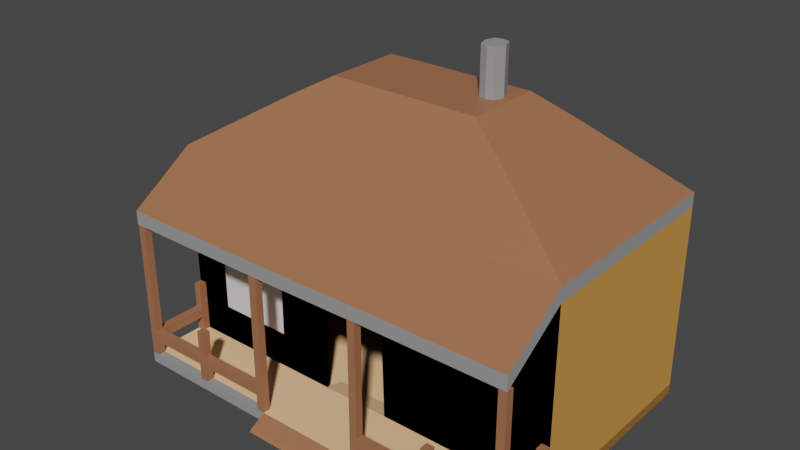 # Source: House.blend  (saved by Blender 2.82.7; exported with 4.5.12 LTS)
import bpy
from mathutils import Matrix  # noqa: F401  (used for matrix-valued properties, if any)

bpy.ops.wm.read_factory_settings(use_empty=True)
scene = bpy.context.scene
scene.name = 'Scene'

# ---- collections
col_collection = bpy.data.collections.new('Collection'); scene.collection.children.link(col_collection)

# ---- materials (node trees are filled in below, after node groups)
mat_material_001 = bpy.data.materials.new('Material.001')
mat_material_001.use_transparent_shadow = False
mat_material_001.diffuse_color = (0.3185, 0.3185, 0.3185, 1.0)
mat_material_002 = bpy.data.materials.new('Material.002')
mat_material_002.use_transparent_shadow = False
mat_material_002.diffuse_color = (0.6584, 0.4005, 0.2823, 1.0)
mat_material_003 = bpy.data.materials.new('Material.003')
mat_material_003.use_transparent_shadow = False
mat_material_003.diffuse_color = (0.3185, 0.3185, 0.3185, 1.0)
mat_material_004 = bpy.data.materials.new('Material.004')
mat_material_004.use_transparent_shadow = False
mat_material_004.diffuse_color = (1.0, 0.6038, 0.3185, 1.0)
mat_material_005 = bpy.data.materials.new('Material.005')
mat_material_005.use_transparent_shadow = False
mat_material_005.diffuse_color = (0.3663, 0.15, 0.07227, 1.0)
mat_material_006 = bpy.data.materials.new('Material.006')
mat_material_006.diffuse_color = (1.0, 1.0, 1.0, 0.3143)

# ---- material node trees
mat_material_001.use_nodes = True; mat_material_001.node_tree.nodes.clear()
_N = mat_material_001.node_tree.nodes; _L = mat_material_001.node_tree.links
n0 = _N.new('ShaderNodeOutputMaterial'); n0.name = 'Material Output'; n0.location = (300, 300)
n1 = _N.new('ShaderNodeBsdfPrincipled'); n1.name = 'Principled BSDF'; n1.location = (10, 300)
n1.distribution = 'GGX'
n1.subsurface_method = 'BURLEY'
n1.inputs[0].default_value = (0.3185, 0.3185, 0.3185, 1.0)
n1.inputs[3].default_value = 1.45
n1.inputs[27].default_value = (0.0, 0.0, 0.0, 1.0)
n1.inputs[28].default_value = 1.0
_L.new(n1.outputs[0], n0.inputs[0])
n0.is_active_output = True
mat_material_002.use_nodes = True; mat_material_002.node_tree.nodes.clear()
_N = mat_material_002.node_tree.nodes; _L = mat_material_002.node_tree.links
n0 = _N.new('ShaderNodeOutputMaterial'); n0.name = 'Material Output'; n0.location = (300, 300)
n1 = _N.new('ShaderNodeBsdfPrincipled'); n1.name = 'Principled BSDF'; n1.location = (10, 300)
n1.distribution = 'GGX'
n1.subsurface_method = 'BURLEY'
n1.inputs[0].default_value = (0.6584, 0.3095, 0.06663, 1.0)
n1.inputs[3].default_value = 1.45
n1.inputs[27].default_value = (0.0, 0.0, 0.0, 1.0)
n1.inputs[28].default_value = 1.0
_L.new(n1.outputs[0], n0.inputs[0])
n0.is_active_output = True
mat_material_003.use_nodes = True; mat_material_003.node_tree.nodes.clear()
_N = mat_material_003.node_tree.nodes; _L = mat_material_003.node_tree.links
n0 = _N.new('ShaderNodeOutputMaterial'); n0.name = 'Material Output'; n0.location = (300, 300)
n1 = _N.new('ShaderNodeBsdfPrincipled'); n1.name = 'Principled BSDF'; n1.location = (10, 300)
n1.distribution = 'GGX'
n1.subsurface_method = 'BURLEY'
n1.inputs[0].default_value = (0.3185, 0.3185, 0.3185, 1.0)
n1.inputs[3].default_value = 1.45
n1.inputs[27].default_value = (0.0, 0.0, 0.0, 1.0)
n1.inputs[28].default_value = 1.0
_L.new(n1.outputs[0], n0.inputs[0])
n0.is_active_output = True
mat_material_004.use_nodes = True; mat_material_004.node_tree.nodes.clear()
_N = mat_material_004.node_tree.nodes; _L = mat_material_004.node_tree.links
n0 = _N.new('ShaderNodeOutputMaterial'); n0.name = 'Material Output'; n0.location = (300, 300)
n1 = _N.new('ShaderNodeBsdfPrincipled'); n1.name = 'Principled BSDF'; n1.location = (10, 300)
n1.distribution = 'GGX'
n1.subsurface_method = 'BURLEY'
n1.inputs[0].default_value = (1.0, 0.6038, 0.3185, 1.0)
n1.inputs[3].default_value = 1.45
n1.inputs[27].default_value = (0.0, 0.0, 0.0, 1.0)
n1.inputs[28].default_value = 1.0
_L.new(n1.outputs[0], n0.inputs[0])
n0.is_active_output = True
mat_material_005.use_nodes = True; mat_material_005.node_tree.nodes.clear()
_N = mat_material_005.node_tree.nodes; _L = mat_material_005.node_tree.links
n0 = _N.new('ShaderNodeOutputMaterial'); n0.name = 'Material Output'; n0.location = (300, 300)
n1 = _N.new('ShaderNodeBsdfPrincipled'); n1.name = 'Principled BSDF'; n1.location = (10, 300)
n1.distribution = 'GGX'
n1.subsurface_method = 'BURLEY'
n1.inputs[0].default_value = (0.3663, 0.15, 0.07227, 1.0)
n1.inputs[3].default_value = 1.45
n1.inputs[27].default_value = (0.0, 0.0, 0.0, 1.0)
n1.inputs[28].default_value = 1.0
_L.new(n1.outputs[0], n0.inputs[0])
n0.is_active_output = True
mat_material_006.use_nodes = True; mat_material_006.node_tree.nodes.clear()
_N = mat_material_006.node_tree.nodes; _L = mat_material_006.node_tree.links
n0 = _N.new('ShaderNodeBsdfPrincipled'); n0.name = 'Principled BSDF'; n0.location = (-208, 227)
n0.distribution = 'GGX'
n0.subsurface_method = 'BURLEY'
n0.inputs[3].default_value = 1.45
n0.inputs[27].default_value = (0.0, 0.0, 0.0, 1.0)
n0.inputs[28].default_value = 1.0
n1 = _N.new('ShaderNodeBsdfTranslucent'); n1.name = 'Translucent BSDF'; n1.location = (148, 0)
n2 = _N.new('ShaderNodeMixShader'); n2.name = 'Mix Shader'; n2.location = (366, 104)
n2.inputs[0].default_value = 0.075
n3 = _N.new('ShaderNodeOutputMaterial'); n3.name = 'Material Output'; n3.location = (489, 263)
_L.new(n1.outputs[0], n2.inputs[2])
_L.new(n0.outputs[0], n2.inputs[1])
_L.new(n2.outputs[0], n3.inputs[0])
n3.is_active_output = True

# ---- world
world_world = bpy.data.worlds.new('World'); scene.world = world_world
world_world.use_nodes = True; world_world.node_tree.nodes.clear()
_N = world_world.node_tree.nodes; _L = world_world.node_tree.links
n0 = _N.new('ShaderNodeOutputWorld'); n0.name = 'World Output'; n0.location = (300, 300)
n1 = _N.new('ShaderNodeBackground'); n1.name = 'Background'; n1.location = (10, 300)
n1.inputs[0].default_value = (0.05088, 0.05088, 0.05088, 1.0)
_L.new(n1.outputs[0], n0.inputs[0])
n0.is_active_output = True
world_world.color = (0.05088, 0.05088, 0.05088)
world_world.use_sun_shadow = False
world_world.sun_shadow_jitter_overblur = 0.0

# ---- meshes
me_cube_003 = bpy.data.meshes.new('Cube.003')
me_cube_003.from_pydata([(-2.172, -0.1043, -0.4537), (-2.172, -0.1043, 1.546), (-2.172, 1.896, -0.4537), (-2.172, 1.896, 1.546), (1.778, -0.1043, -0.4537), (1.776, -0.1043, 1.549), (1.786, 1.897, -0.4555), (1.778, 1.896, 1.546), (-0.6975, 1.896, -0.4537), (-0.6975, 1.896, 1.546), (-0.5902, -0.1043, -0.4537), (-0.6975, -0.1043, 1.546), (-2.172, -0.1043, 0.7713), (-2.172, 1.896, 0.7713), (1.778, 1.896, 0.7713), (1.778, -0.1043, 0.7713), (-0.5006, -0.1043, 0.7713), (0.3025, 1.896, 1.546), (0.1894, -0.1043, -0.4537), (0.3112, 1.897, -0.4555), (0.3025, -0.1043, 1.547), (0.1005, -0.1043, 0.7713), (-2.172, 1.896, -0.3537), (1.786, 1.897, -0.3555), (1.778, -0.1043, -0.3537), (-0.5249, -0.1043, -0.3537), (-0.6975, 1.896, -0.3537), (-2.172, -0.1043, -0.3537), (0.3112, 1.897, -0.3555), (0.1303, -0.1043, -0.3537), (1.778, -0.7293, -0.3537), (1.778, -0.7293, -0.4537), (0.3025, -0.7293, -0.4537), (-2.172, -0.7293, -0.4537), (-0.6975, -0.7293, -0.4537), (-0.6975, -0.7293, -0.3537), (0.3025, -0.7293, -0.3537), (-2.172, -0.7293, -0.3537), (-2.172, -0.4293, -0.3537), (-1.422, -0.1043, -0.3537), (-1.422, -0.7293, -0.3537), (-0.6975, -0.4293, -0.3537), (1.028, -0.1043, -0.3537), (1.028, -0.7293, -0.3537), (0.3025, -0.4293, -0.3537), (1.778, -0.4293, -0.3537), (0.3775, -0.7293, 0.9969), (-0.6975, -0.8793, -0.4287), (-0.6975, -0.9043, -0.4537), (0.3025, -0.9043, -0.4537), (0.3025, -0.8793, -0.4287), (0.3775, -0.7293, -0.3537), (1.778, -0.1793, -0.3537), (1.703, -0.1043, -0.3537), (1.703, -0.7293, -0.3537), (0.3025, -0.6543, -0.3537), (1.778, -0.6543, -0.3537), (1.028, -0.6543, -0.3537), (0.3025, -0.7293, 0.9969), (1.103, -0.6543, -0.3537), (1.103, -0.7293, -0.3537), (1.703, -0.1793, -0.3537), (1.703, -0.6543, -0.3537), (0.3775, -0.6543, -0.3537), (1.778, -0.1793, 0.15), (1.778, -0.1043, 0.15), (1.103, -0.7293, 0.1488), (1.028, -0.7293, 0.1488), (1.028, -0.6543, 0.1488), (1.703, -0.1043, 0.15), (1.778, -0.7293, 0.9983), (1.703, -0.7293, 0.9983), (0.3025, -0.6543, 0.9969), (1.778, -0.6543, 0.9983), (1.103, -0.6543, 0.1488), (1.703, -0.1793, 0.15), (1.703, -0.6543, 0.9983), (0.3775, -0.6543, 0.9969), (0.3025, -0.7293, -0.1008), (0.3025, -0.6543, -0.1008), (0.3775, -0.7293, -0.1008), (0.3775, -0.6543, -0.1008), (0.3025, -0.6543, -0.2003), (0.3025, -0.7293, -0.2003), (0.3775, -0.7293, -0.2003), (0.3775, -0.6543, -0.2003), (1.103, -0.7293, -0.09997), (1.028, -0.7293, -0.09997), (1.103, -0.6543, -0.09997), (1.028, -0.6543, -0.09997), (1.028, -0.7293, -0.1998), (1.103, -0.7293, -0.1998), (1.103, -0.6543, -0.1998), (1.028, -0.6543, -0.1998), (1.778, -0.1043, -0.1004), (1.778, -0.1793, -0.1004), (1.703, -0.1793, -0.1004), (1.703, -0.1043, -0.1004), (1.778, -0.1793, -0.2002), (1.703, -0.1043, -0.2002), (1.778, -0.1043, -0.2002), (1.703, -0.1793, -0.2002), (1.778, -0.6543, 0.3223), (1.778, -0.7293, 0.3223), (1.703, -0.7293, 0.3223), (1.703, -0.6543, 0.3223), (1.778, -0.7293, -0.1006), (1.703, -0.6543, -0.1006), (1.778, -0.6543, -0.1006), (1.703, -0.7293, -0.1006), (1.778, -0.7293, -0.2002), (1.703, -0.6543, -0.2002), (1.778, -0.6543, -0.2002), (1.703, -0.7293, -0.2002), (1.703, -0.7293, -0.2003), (1.703, -0.7293, -0.1008), (1.703, -0.6543, -0.2003), (1.703, -0.6543, -0.1008), (1.703, -0.7283, -0.2002), (1.703, -0.7283, -0.1004), (1.778, -0.7283, -0.1004), (1.778, -0.7283, -0.2002), (-2.172, -0.1043, 1.411), (-2.172, 1.896, 1.411), (1.778, 1.896, 1.411), (1.778, -0.1043, 1.413), (-0.6975, -0.1043, 1.411), (-0.6975, 1.896, 1.411), (0.3025, -0.1043, 1.411), (0.3025, 1.896, 1.411), (1.778, -0.7315, 1.135), (0.3025, -0.7315, 1.133), (1.778, -0.7315, 0.9996), (0.3025, -0.7315, 0.9974), (-1.293, 0.3417, 2.101), (-1.293, 1.451, 2.101), (0.07934, 1.451, 2.101), (0.8974, 1.451, 2.101), (0.8957, 0.3417, 2.103), (-0.4753, 0.3417, 2.101), (-0.4753, 1.451, 2.101), (0.07934, 0.3417, 2.101), (-0.9366, 0.523, 2.309), (-0.9366, 1.271, 2.309), (-0.01143, 1.271, 2.309), (0.54, 1.271, 2.309), (0.54, 0.523, 2.31), (-0.3852, 0.523, 2.309), (-0.3852, 1.271, 2.309), (-0.01143, 0.523, 2.31), (-2.172, -0.7365, 0.9895), (-2.172, -0.7365, 1.125), (-0.6975, -0.7365, 1.125), (0.3025, -0.7365, 1.134), (-0.6975, -0.7365, 0.9895), (0.3025, -0.7365, 0.9985), (-2.172, -0.1794, -0.3537), (-2.096, -0.1043, -0.3537), (-2.096, -0.7293, -0.3537), (-0.6975, -0.6579, -0.3537), (-2.172, -0.6579, -0.3537), (-0.7759, -0.7293, -0.3537), (-1.422, -0.6579, -0.3537), (-0.7759, -0.6579, 0.9895), (-0.6975, -0.6579, 0.9895), (-2.096, -0.1794, -0.3537), (-0.7759, -0.6579, -0.3537), (-2.096, -0.6579, -0.3537), (-0.6975, -0.7293, 0.9895), (-1.528, -0.1043, -0.3537), (-1.502, -0.7293, -0.3537), (-0.7759, -0.7293, 0.9895), (-1.502, -0.6579, -0.3537), (-1.422, -0.6579, 0.1498), (-1.422, -0.7293, 0.1498), (-1.502, -0.6579, 0.1498), (-1.502, -0.7293, 0.1498), (-2.096, -0.7293, 0.9895), (-2.172, -0.7293, 0.9895), (-2.172, -0.6579, 0.9895), (-2.096, -0.6579, 0.9895), (-2.172, -0.1794, 0.1481), (-2.172, -0.1043, 0.1481), (-2.096, -0.1043, 0.1481), (-2.096, -0.1794, 0.1481), (0.3027, -0.7293, -0.2003), (0.3027, -0.7293, -0.1008), (0.3027, -0.6543, -0.1008), (0.3027, -0.6543, -0.2003), (-0.6975, -0.7293, -0.1016), (-0.7759, -0.6579, -0.1016), (-0.7759, -0.7293, -0.1016), (-0.6975, -0.6579, -0.1016), (-0.7759, -0.7293, -0.1995), (-0.6975, -0.6579, -0.1995), (-0.6975, -0.7293, -0.1995), (-0.7759, -0.6579, -0.1995), (-2.096, -0.6579, -0.1995), (-2.096, -0.6579, -0.1016), (-2.096, -0.7293, -0.1016), (-2.096, -0.7293, -0.1995), (-1.422, -0.6579, -0.1017), (-1.422, -0.7293, -0.1017), (-1.502, -0.6579, -0.1017), (-1.502, -0.7293, -0.1017), (-1.422, -0.7293, -0.1996), (-1.422, -0.6579, -0.1996), (-1.502, -0.6579, -0.1996), (-1.502, -0.7293, -0.1996), (-2.096, -0.7293, -0.1015), (-2.172, -0.7293, -0.1015), (-2.172, -0.6579, -0.1015), (-2.096, -0.6579, -0.1015), (-2.172, -0.7293, -0.1995), (-2.096, -0.6579, -0.1996), (-2.096, -0.7293, -0.1995), (-2.172, -0.6579, -0.1996), (-2.172, -0.1043, -0.1003), (-2.096, -0.1043, -0.1003), (-2.172, -0.1794, -0.1025), (-2.096, -0.1794, -0.1025), (-2.096, -0.1043, -0.2003), (-2.172, -0.1043, -0.2003), (-2.172, -0.1794, -0.2003), (-2.096, -0.1794, -0.2003), (-2.172, -0.7307, -0.199), (-2.172, -0.7307, -0.1012), (-2.096, -0.7307, -0.199), (-2.096, -0.7307, -0.1012), (0.2991, 1.086, 2.311), (0.4399, 1.086, 2.311), (0.4399, 0.8947, 2.312), (0.2991, 0.8947, 2.312), (0.3695, 1.102, 2.311), (0.4736, 0.9901, 2.311), (0.3695, 0.8784, 2.312), (0.2653, 0.9901, 2.311), (0.3695, 1.102, 2.311), (0.4399, 1.086, 2.311), (0.4736, 0.9901, 2.311), (0.4399, 0.8947, 2.312), (0.3695, 0.8784, 2.312), (0.2991, 0.8947, 2.312), (0.2653, 0.9901, 2.311), (0.2991, 1.086, 2.311), (0.3691, 1.104, 2.751), (0.4395, 1.088, 2.751), (0.4733, 0.9923, 2.752), (0.4395, 0.8969, 2.752), (0.3691, 0.8807, 2.752), (0.2987, 0.8969, 2.752), (0.265, 0.9923, 2.751), (0.2987, 1.088, 2.751), (0.2651, 0.9911, 2.509), (0.2989, 1.087, 2.509), (0.4397, 1.087, 2.509), (0.4735, 0.9911, 2.509), (0.2989, 0.8957, 2.51), (0.4397, 0.8957, 2.51), (0.3693, 0.8794, 2.51), (0.3693, 1.103, 2.509), (0.299, 1.086, 2.357), (0.4736, 0.9903, 2.357), (0.4398, 0.8949, 2.358), (0.3694, 0.8787, 2.358), (0.3694, 1.102, 2.357), (0.2653, 0.9903, 2.357), (0.4398, 1.086, 2.357), (0.299, 0.8949, 2.358), (-2.172, -0.1043, -0.3537), (-2.172, -0.1043, 0.7713), (-2.172, 1.896, 1.411), (-2.172, 1.896, 0.7713), (-2.172, 1.896, -0.3537), (-2.172, -0.1043, 1.411), (-0.5544, -0.1043, -0.3566), (0.1522, -0.1043, -0.3566), (-0.577, 0.1184, -0.4364), (0.1811, 0.1184, -0.4364), (-0.5686, 0.1184, -0.4283), (0.1758, 0.1184, -0.4283), (-1.798, -0.1043, -0.008252), (-1.798, -0.1043, 0.5115), (-1.063, -0.1043, 0.8069), (-1.058, -0.1043, 0.5115), (-1.058, -0.1043, -0.008252), (-1.763, -0.1043, -0.008252), (-1.451, -0.1043, -0.008252), (-1.798, -0.1043, 0.8069), (-1.5, -0.1043, -0.008252), (-1.067, -0.1043, 0.8127), (-1.055, -0.1043, 0.5164), (-1.061, -0.1043, -0.004998), (-1.763, -0.1043, -0.004998), (-1.798, -0.1043, -0.004998), (-1.45, -0.1043, -0.004998), (-1.798, -0.1043, 0.8127), (-1.499, -0.1043, -0.004998), (-1.798, -0.1043, -0.004998), (-1.798, -0.1043, 0.5164), (-1.798, -0.1043, 0.8127)], [], [(274, 1, 3, 271), (129, 17, 7, 124), (124, 7, 5, 125), (128, 20, 153, 155), (11, 20, 141, 139), (5, 7, 137, 138), (1, 274, 150, 151), (271, 3, 9, 127), (124, 129, 127, 271, 22, 13, 123, 273, 26, 28, 23, 14), (23, 14, 124, 125, 15, 24), (273, 272, 271, 127, 129, 124, 14, 23, 28, 26), (128, 125, 132, 133), (17, 9, 140, 136), (128, 125, 15, 65, 94, 100, 24, 53, 42, 29, 21), (127, 9, 17, 129), (0, 10, 34, 33), (0, 269, 273, 2), (6, 23, 24, 4), (29, 25, 41, 159, 35, 36, 55, 44), (269, 0, 33, 37, 160, 38, 156), (31, 30, 54, 60, 43, 51, 36, 32), (34, 35, 161, 40, 170, 158, 37, 33), (36, 35, 47, 50), (18, 4, 31, 32), (95, 94, 65, 64), (210, 209, 177, 178), (10, 18, 32, 34), (4, 24, 52, 45, 56, 30, 31), (166, 162, 40, 161), (190, 191, 171, 163), (80, 81, 77, 46), (96, 95, 64, 75), (103, 102, 73, 70), (49, 50, 47, 48), (32, 36, 50, 49), (35, 34, 48, 47), (34, 32, 49, 48), (73, 76, 71, 70), (53, 42, 29, 44, 55, 63, 57, 59, 62, 56, 45, 52, 61), (78, 80, 46, 58), (97, 96, 75, 69), (79, 78, 58, 72), (81, 79, 72, 77), (74, 68, 67, 66), (57, 63, 51, 43), (65, 69, 75, 64), (62, 59, 60, 54), (77, 72, 58, 46), (87, 86, 66, 67), (105, 104, 71, 76), (86, 88, 74, 66), (88, 89, 68, 74), (94, 97, 69, 65), (102, 105, 76, 73), (89, 87, 67, 68), (104, 103, 70, 71), (85, 82, 79, 81), (83, 78, 186, 185), (83, 84, 80, 78), (81, 80, 115, 117), (51, 63, 85, 84), (36, 51, 84, 83), (55, 36, 83, 82), (63, 55, 82, 85), (43, 60, 91, 90), (60, 59, 92, 91), (59, 57, 93, 92), (57, 43, 90, 93), (100, 99, 97, 94), (99, 101, 96, 97), (98, 95, 120, 121), (98, 100, 94, 95), (52, 24, 100, 98), (61, 52, 98, 101), (53, 61, 101, 99), (24, 53, 99, 100), (109, 106, 103, 104), (108, 107, 105, 102), (107, 109, 104, 105), (106, 108, 102, 103), (80, 84, 114, 115), (84, 85, 116, 114), (85, 81, 117, 116), (114, 116, 117, 115), (54, 30, 110, 113), (56, 62, 111, 112), (62, 54, 113, 111), (30, 56, 112, 110), (118, 121, 120, 119), (95, 96, 119, 120), (96, 101, 118, 119), (101, 98, 121, 118), (21, 128, 126, 16), (19, 8, 2, 0, 10, 18, 4, 6), (22, 123, 122, 12, 27), (132, 130, 131, 133), (5, 20, 131, 130), (125, 5, 130, 132), (20, 128, 133, 131), (136, 140, 148, 144), (135, 134, 142, 143), (138, 137, 145, 146), (20, 5, 138, 141), (9, 3, 135, 140), (3, 1, 134, 135), (1, 11, 139, 134), (7, 17, 136, 137), (148, 143, 142, 147), (144, 148, 147, 149), (145, 144, 229, 233, 230), (139, 141, 149, 147), (134, 139, 147, 142), (137, 136, 144, 145), (141, 138, 146, 149), (140, 135, 143, 148), (154, 152, 151, 150), (155, 153, 152, 154), (126, 128, 155, 154), (20, 11, 152, 153), (11, 1, 151, 152), (274, 126, 154, 150), (218, 217, 182, 183), (189, 192, 164, 168), (191, 189, 168, 171), (164, 163, 171, 168), (172, 167, 158, 170), (202, 201, 173, 174), (192, 190, 163, 164), (165, 156, 38, 160, 167, 172, 162, 166, 159, 41, 25, 39, 169, 157), (173, 175, 176, 174), (201, 203, 175, 173), (203, 204, 176, 175), (204, 202, 174, 176), (180, 179, 178, 177), (212, 211, 179, 180), (211, 210, 178, 179), (209, 212, 180, 177), (183, 182, 181, 184), (217, 219, 181, 182), (219, 220, 184, 181), (220, 218, 183, 184), (188, 185, 186, 187), (78, 79, 187, 186), (82, 83, 185, 188), (79, 82, 188, 187), (194, 196, 190, 192), (193, 195, 189, 191), (195, 194, 192, 189), (190, 196, 197, 198), (166, 161, 193, 196), (35, 159, 194, 195), (161, 35, 195, 193), (159, 166, 196, 194), (197, 200, 199, 198), (196, 193, 200, 197), (193, 191, 199, 200), (191, 190, 198, 199), (40, 162, 206, 205), (162, 172, 207, 206), (172, 170, 208, 207), (170, 40, 205, 208), (37, 158, 215, 213), (167, 160, 216, 214), (160, 37, 213, 216), (158, 167, 214, 215), (224, 221, 218, 220), (220, 219, 226, 228), (222, 223, 219, 217), (221, 222, 217, 218), (157, 269, 222, 221), (269, 156, 223, 222), (156, 165, 224, 223), (165, 157, 221, 224), (225, 227, 228, 226), (224, 220, 228, 227), (223, 224, 227, 225), (219, 223, 225, 226), (149, 146, 231, 235, 232), (146, 145, 230, 234, 231), (144, 149, 232, 236, 229), (233, 229, 244, 237), (254, 253, 251, 252), (232, 235, 241, 242), (229, 236, 243, 244), (230, 233, 237, 238), (234, 230, 238, 239), (236, 232, 242, 243), (231, 234, 239, 240), (235, 231, 240, 241), (256, 255, 246, 247), (253, 257, 250, 251), (258, 256, 247, 248), (259, 258, 248, 249), (260, 254, 252, 245), (257, 259, 249, 250), (255, 260, 245, 246), (267, 265, 260, 255), (268, 264, 259, 257), (265, 261, 254, 260), (264, 263, 258, 259), (263, 262, 256, 258), (266, 268, 257, 253), (262, 267, 255, 256), (261, 266, 253, 254), (244, 243, 266, 261), (239, 238, 267, 262), (243, 242, 268, 266), (240, 239, 262, 263), (241, 240, 263, 264), (237, 244, 261, 265), (242, 241, 264, 268), (238, 237, 265, 267), (244, 243, 242, 241, 240, 239, 238, 237), (12, 27, 269, 270), (13, 123, 271, 272), (22, 13, 272, 273), (27, 22, 273, 269), (122, 12, 270, 274), (123, 122, 274, 271), (27, 12, 122, 123, 13, 22), (271, 122, 123, 274, 126, 128, 125, 124, 129, 127), (18, 10, 0, 269, 157, 169, 39, 25, 29, 42, 53, 4), (2, 273, 27, 22, 269, 0), (53, 24, 4), (26, 273, 2, 8, 19, 6, 23, 28), (245, 252, 251, 250, 249, 248, 247, 246), (24, 15, 125, 128, 21, 29, 42, 53), (6, 19, 28, 23), (19, 8, 26, 28), (26, 8, 2, 273), (124, 23, 6, 4, 53, 24, 100, 94, 65, 15, 125), (271, 123, 274, 126, 128, 125, 124, 129, 127), (275, 276, 29, 25), (276, 280, 279, 275), (277, 278, 280, 279), (275, 279, 277, 10), (10, 18, 278, 277), (18, 278, 280, 276), (270, 269, 281, 282, 288, 283, 284, 285, 287, 289, 286, 157, 169, 39, 25, 16, 126, 274), (269, 157, 286, 281), (269, 27, 298, 294), (122, 274, 296, 300), (274, 126, 16, 25, 39, 169, 157, 269, 294, 293, 297, 295, 292, 291, 290, 296), (27, 12, 122, 300, 299, 298), (139, 141, 138, 137, 136, 140, 135, 134)])
me_cube_003.polygons.foreach_set('material_index', [0, 0, 0, 4, 4, 4, 2, 0, 1, 1, 1, 4, 4, 1, 0, 0, 0, 2, 3, 2, 2, 2, 4, 0, 4, 4, 0, 2, 0, 4, 4, 4, 4, 4, 4, 4, 0, 4, 3, 4, 4, 4, 4, 4, 0, 4, 0, 4, 4, 4, 4, 4, 0, 4, 4, 4, 4, 0, 4, 4, 4, 4, 4, 4, 4, 4, 4, 4, 0, 4, 4, 4, 4, 4, 4, 0, 4, 4, 4, 4, 4, 4, 4, 4, 4, 4, 4, 4, 4, 4, 4, 4, 1, 3, 1, 0, 4, 2, 4, 4, 4, 4, 4, 4, 4, 4, 4, 4, 4, 4, 4, 4, 4, 4, 4, 0, 0, 4, 4, 4, 4, 0, 4, 4, 4, 0, 4, 4, 3, 4, 4, 4, 4, 4, 4, 4, 4, 4, 4, 4, 4, 4, 4, 4, 4, 4, 4, 4, 4, 4, 4, 4, 4, 4, 4, 4, 4, 4, 4, 4, 4, 4, 4, 4, 4, 4, 4, 4, 0, 0, 4, 4, 4, 4, 4, 4, 4, 4, 4, 4, 0, 0, 0, 0, 0, 0, 0, 0, 0, 0, 0, 0, 0, 0, 0, 0, 0, 0, 0, 0, 0, 0, 0, 0, 0, 0, 0, 0, 0, 0, 0, 0, 0, 0, 0, 0, 0, 0, 0, 1, 0, 1, 1, 0, 1, 0, 1, 2, 2, 2, 1, 0, 0, 3, 3, 3, 0, 3, 1, 1, 0, 0, 1, 1, 4])
_uv = me_cube_003.uv_layers.new(name='UVMap')
_uv.uv.foreach_set('vector', [0.6083, 0.0, 0.625, 0.0, 0.625, 0.25, 0.6083, 0.25, 0.6083, 0.4033, 0.625, 0.4033, 0.625, 0.5, 0.6083, 0.5, 0.6083, 0.5, 0.625, 0.5, 0.625, 0.75, 0.6083, 0.75, 0.6083, 0.8467, 0.625, 0.8467, 0.625, 0.8467, 0.6083, 0.8467, 0.625, 0.9113, 0.625, 0.8467, 0.625, 0.8467, 0.625, 0.9113, 0.625, 0.75, 0.625, 0.5, 0.625, 0.5, 0.625, 0.75, 0.625, 0.0, 0.6083, 0.0, 0.6083, 0.0, 0.625, 0.0, 0.6083, 0.25, 0.625, 0.25, 0.625, 0.3387, 0.6083, 0.3387, 0.0, 0.0, 0.0, 0.0, 0.0, 0.0, 0.0, 0.0, 0.0, 0.0, 0.0, 0.0, 0.0, 0.0, 0.0, 0.0, 0.0, 0.0, 0.0, 0.0, 0.0, 0.0, 0.0, 0.0, 0.3874, 0.5, 0.5296, 0.5, 0.6083, 0.5, 0.6083, 0.75, 0.5296, 0.75, 0.3874, 0.75, 0.3874, 0.25, 0.5296, 0.25, 0.6083, 0.25, 0.6083, 0.3387, 0.6083, 0.4033, 0.6083, 0.5, 0.5296, 0.5, 0.3874, 0.5, 0.3874, 0.4033, 0.3874, 0.3387, 0.6083, 0.8467, 0.6083, 0.75, 0.6083, 0.75, 0.6083, 0.8467, 0.625, 0.4033, 0.625, 0.3387, 0.625, 0.3387, 0.625, 0.4033, 0.0, 0.0, 0.0, 0.0, 0.0, 0.0, 0.0, 0.0, 0.0, 0.0, 0.0, 0.0, 0.0, 0.0, 0.0, 0.0, 0.0, 0.0, 0.0, 0.0, 0.0, 0.0, 0.6083, 0.3387, 0.625, 0.3387, 0.625, 0.4033, 0.6083, 0.4033, 0.125, 0.75, 0.2137, 0.75, 0.2137, 0.75, 0.125, 0.75, 0.375, 0.0, 0.3874, 0.0, 0.3874, 0.25, 0.375, 0.25, 0.375, 0.5, 0.0, 0.0, 0.3874, 0.75, 0.375, 0.75, 0.3874, 0.8467, 0.3874, 0.9113, 0.3874, 0.9113, 0.3874, 0.9113, 0.3874, 0.9113, 0.3874, 0.8467, 0.3874, 0.8467, 0.3874, 0.8467, 0.3874, 0.0, 0.375, 0.0, 0.375, 0.0, 0.3874, 0.0, 0.3874, 0.0, 0.3874, 0.0, 0.3874, 0.0, 0.375, 0.75, 0.3874, 0.75, 0.3874, 0.7742, 0.3874, 0.7904, 0.3874, 0.7983, 0.3874, 0.8225, 0.3874, 0.8467, 0.375, 0.8467, 0.375, 0.9113, 0.3874, 0.9113, 0.3874, 0.9335, 0.3874, 0.9556, 0.3874, 0.9592, 0.3874, 0.9778, 0.3874, 1.0, 0.375, 1.0, 0.3874, 0.8467, 0.3874, 0.9113, 0.3874, 0.9113, 0.3874, 0.8467, 0.2783, 0.75, 0.375, 0.75, 0.375, 0.75, 0.2783, 0.75, 0.3874, 0.75, 0.3874, 0.75, 0.3874, 0.75, 0.3874, 0.75, 0.3874, 1.0, 0.3874, 0.9778, 0.3874, 0.9778, 0.3874, 1.0, 0.2137, 0.75, 0.2783, 0.75, 0.2783, 0.75, 0.2137, 0.75, 0.375, 0.75, 0.3874, 0.75, 0.3874, 0.75, 0.3874, 0.75, 0.3874, 0.75, 0.3874, 0.75, 0.375, 0.75, 0.3874, 0.9335, 0.3874, 0.9556, 0.3874, 0.9556, 0.3874, 0.9335, 0.3874, 0.9335, 0.3874, 0.9335, 0.3874, 0.9335, 0.3874, 0.9335, 0.3874, 0.8225, 0.3874, 0.8225, 0.3874, 0.8225, 0.3874, 0.8225, 0.3874, 0.7742, 0.3874, 0.75, 0.3874, 0.75, 0.3874, 0.7742, 0.3874, 0.75, 0.3874, 0.75, 0.3874, 0.75, 0.3874, 0.75, 0.375, 0.8467, 0.3874, 0.8467, 0.3874, 0.9113, 0.375, 0.9113, 0.375, 0.8467, 0.3874, 0.8467, 0.3874, 0.8467, 0.375, 0.8467, 0.3874, 0.9113, 0.375, 0.9113, 0.375, 0.9113, 0.3874, 0.9113, 0.2137, 0.75, 0.2783, 0.75, 0.2783, 0.75, 0.2137, 0.75, 0.3874, 0.75, 0.3874, 0.7742, 0.3874, 0.7742, 0.3874, 0.75, 0.3874, 0.7742, 0.3874, 0.7983, 0.3874, 0.8467, 0.3874, 0.8467, 0.3874, 0.8467, 0.3874, 0.8225, 0.3874, 0.7983, 0.3874, 0.7904, 0.3874, 0.7742, 0.3874, 0.75, 0.3874, 0.75, 0.3874, 0.75, 0.3874, 0.7742, 0.3874, 0.8467, 0.3874, 0.8225, 0.3874, 0.8225, 0.3874, 0.8467, 0.3874, 0.7742, 0.3874, 0.7742, 0.3874, 0.7742, 0.3874, 0.7742, 0.3874, 0.8467, 0.3874, 0.8467, 0.3874, 0.8467, 0.3874, 0.8467, 0.3874, 0.8225, 0.3874, 0.8467, 0.3874, 0.8467, 0.3874, 0.8225, 0.3874, 0.7904, 0.3874, 0.7983, 0.3874, 0.7983, 0.3874, 0.7904, 0.3874, 0.7983, 0.3874, 0.8225, 0.3874, 0.8225, 0.3874, 0.7983, 0.3874, 0.75, 0.3874, 0.7742, 0.3874, 0.7742, 0.3874, 0.75, 0.3874, 0.7742, 0.3874, 0.7904, 0.3874, 0.7904, 0.3874, 0.7742, 0.3874, 0.8225, 0.3874, 0.8467, 0.3874, 0.8467, 0.3874, 0.8225, 0.3874, 0.7983, 0.3874, 0.7904, 0.3874, 0.7904, 0.3874, 0.7983, 0.3874, 0.7742, 0.3874, 0.7742, 0.3874, 0.7742, 0.3874, 0.7742, 0.3874, 0.7904, 0.3874, 0.7904, 0.3874, 0.7904, 0.3874, 0.7904, 0.3874, 0.7904, 0.3874, 0.7983, 0.3874, 0.7983, 0.3874, 0.7904, 0.3874, 0.75, 0.3874, 0.7742, 0.3874, 0.7742, 0.3874, 0.75, 0.3874, 0.75, 0.3874, 0.7742, 0.3874, 0.7742, 0.3874, 0.75, 0.3874, 0.7983, 0.3874, 0.7983, 0.3874, 0.7983, 0.3874, 0.7983, 0.3874, 0.7742, 0.3874, 0.75, 0.3874, 0.75, 0.3874, 0.7742, 0.3874, 0.8225, 0.3874, 0.8467, 0.3874, 0.8467, 0.3874, 0.8225, 0.3874, 0.8467, 0.3874, 0.8467, 0.3874, 0.8467, 0.3874, 0.8467, 0.3874, 0.8467, 0.3874, 0.8225, 0.3874, 0.8225, 0.3874, 0.8467, 0.3874, 0.8225, 0.3874, 0.8225, 0.3874, 0.8225, 0.3874, 0.8225, 0.3874, 0.8225, 0.3874, 0.8225, 0.3874, 0.8225, 0.3874, 0.8225, 0.3874, 0.8467, 0.3874, 0.8225, 0.3874, 0.8225, 0.3874, 0.8467, 0.3874, 0.8467, 0.3874, 0.8467, 0.3874, 0.8467, 0.3874, 0.8467, 0.3874, 0.8225, 0.3874, 0.8467, 0.3874, 0.8467, 0.3874, 0.8225, 0.3874, 0.7983, 0.3874, 0.7904, 0.3874, 0.7904, 0.3874, 0.7983, 0.3874, 0.7904, 0.3874, 0.7904, 0.3874, 0.7904, 0.3874, 0.7904, 0.3874, 0.7904, 0.3874, 0.7983, 0.3874, 0.7983, 0.3874, 0.7904, 0.3874, 0.7983, 0.3874, 0.7983, 0.3874, 0.7983, 0.3874, 0.7983, 0.3874, 0.75, 0.3874, 0.7742, 0.3874, 0.7742, 0.3874, 0.75, 0.3874, 0.7742, 0.3874, 0.7742, 0.3874, 0.7742, 0.3874, 0.7742, 0.3874, 0.75, 0.3874, 0.75, 0.3874, 0.75, 0.3874, 0.75, 0.3874, 0.75, 0.3874, 0.75, 0.3874, 0.75, 0.3874, 0.75, 0.3874, 0.75, 0.3874, 0.75, 0.3874, 0.75, 0.3874, 0.75, 0.3874, 0.7742, 0.3874, 0.75, 0.3874, 0.75, 0.3874, 0.7742, 0.3874, 0.7742, 0.3874, 0.7742, 0.3874, 0.7742, 0.3874, 0.7742, 0.3874, 0.75, 0.3874, 0.7742, 0.3874, 0.7742, 0.3874, 0.75, 0.3874, 0.7742, 0.3874, 0.75, 0.3874, 0.75, 0.3874, 0.7742, 0.3874, 0.75, 0.3874, 0.7742, 0.3874, 0.7742, 0.3874, 0.75, 0.3874, 0.7742, 0.3874, 0.7742, 0.3874, 0.7742, 0.3874, 0.7742, 0.3874, 0.75, 0.3874, 0.75, 0.3874, 0.75, 0.3874, 0.75, 0.3874, 0.8225, 0.3874, 0.8225, 0.3874, 0.8225, 0.3874, 0.8225, 0.3874, 0.8225, 0.3874, 0.8225, 0.3874, 0.8225, 0.3874, 0.8225, 0.3874, 0.8225, 0.3874, 0.8225, 0.3874, 0.8225, 0.3874, 0.8225, 0.3874, 0.8225, 0.3874, 0.8225, 0.3874, 0.8225, 0.3874, 0.8225, 0.3874, 0.7742, 0.3874, 0.75, 0.3874, 0.75, 0.3874, 0.7742, 0.3874, 0.75, 0.3874, 0.7742, 0.3874, 0.7742, 0.3874, 0.75, 0.3874, 0.7742, 0.3874, 0.7742, 0.3874, 0.7742, 0.3874, 0.7742, 0.3874, 0.75, 0.3874, 0.75, 0.3874, 0.75, 0.3874, 0.75, 0.3874, 0.7742, 0.3874, 0.75, 0.3874, 0.75, 0.3874, 0.7742, 0.3874, 0.75, 0.3874, 0.7742, 0.3874, 0.7742, 0.3874, 0.75, 0.3874, 0.7742, 0.3874, 0.7742, 0.3874, 0.7742, 0.3874, 0.7742, 0.3874, 0.7742, 0.3874, 0.75, 0.3874, 0.75, 0.3874, 0.7742, 0.5296, 0.8467, 0.6083, 0.8467, 0.6083, 0.9113, 0.5296, 0.9113, 0.0, 0.0, 0.0, 0.0, 0.0, 0.0, 0.0, 0.0, 0.0, 0.0, 0.0, 0.0, 0.0, 0.0, 0.0, 0.0, 0.0, 0.0, 0.0, 0.0, 0.0, 0.0, 0.0, 0.0, 0.0, 0.0, 0.6083, 0.75, 0.625, 0.75, 0.625, 0.8467, 0.6083, 0.8467, 0.625, 0.75, 0.7217, 0.75, 0.7217, 0.75, 0.625, 0.75, 0.6083, 0.75, 0.625, 0.75, 0.625, 0.75, 0.6083, 0.75, 0.625, 0.8467, 0.6083, 0.8467, 0.6083, 0.8467, 0.625, 0.8467, 0.625, 0.4033, 0.625, 0.3387, 0.625, 0.3387, 0.625, 0.4033, 0.625, 0.25, 0.625, 0.0, 0.625, 0.0, 0.625, 0.25, 0.625, 0.75, 0.625, 0.5, 0.625, 0.5, 0.625, 0.75, 0.7217, 0.75, 0.625, 0.75, 0.625, 0.75, 0.7217, 0.75, 0.625, 0.3387, 0.625, 0.25, 0.625, 0.25, 0.625, 0.3387, 0.625, 0.25, 0.625, 0.0, 0.625, 0.0, 0.625, 0.25, 0.625, 1.0, 0.625, 0.9113, 0.625, 0.9113, 0.625, 1.0, 0.625, 0.5, 0.625, 0.4033, 0.625, 0.4033, 0.625, 0.5, 0.7863, 0.5, 0.875, 0.5, 0.875, 0.75, 0.7863, 0.75, 0.7217, 0.5, 0.7863, 0.5, 0.7863, 0.75, 0.7217, 0.75, 0.625, 0.5, 0.625, 0.4033, 0.625, 0.4033, 0.625, 0.4517, 0.625, 0.5, 0.625, 0.9113, 0.625, 0.8467, 0.625, 0.8467, 0.625, 0.9113, 0.625, 1.0, 0.625, 0.9113, 0.625, 0.9113, 0.625, 1.0, 0.625, 0.5, 0.625, 0.4033, 0.625, 0.4033, 0.625, 0.5, 0.7217, 0.75, 0.625, 0.75, 0.625, 0.75, 0.7217, 0.75, 0.625, 0.3387, 0.625, 0.25, 0.625, 0.25, 0.625, 0.3387, 0.6083, 0.9113, 0.625, 0.9113, 0.625, 1.0, 0.6083, 1.0, 0.6083, 0.8467, 0.625, 0.8467, 0.625, 0.9113, 0.6083, 0.9113, 0.6083, 0.9113, 0.6083, 0.8467, 0.6083, 0.8467, 0.6083, 0.9113, 0.625, 0.8467, 0.625, 0.9113, 0.625, 0.9113, 0.625, 0.8467, 0.625, 0.9113, 0.625, 1.0, 0.625, 1.0, 0.625, 0.9113, 0.6083, 1.0, 0.6083, 0.9113, 0.6083, 0.9113, 0.6083, 1.0, 0.3874, 0.9778, 0.3874, 1.0, 0.3874, 1.0, 0.3874, 0.9778, 0.3874, 0.9113, 0.3874, 0.9113, 0.3874, 0.9113, 0.3874, 0.9113, 0.3874, 0.9335, 0.3874, 0.9113, 0.3874, 0.9113, 0.3874, 0.9335, 0.3874, 0.9113, 0.3874, 0.9335, 0.3874, 0.9335, 0.3874, 0.9113, 0.3874, 0.9592, 0.3874, 0.9778, 0.3874, 0.9778, 0.3874, 0.9592, 0.3874, 0.9556, 0.3874, 0.9556, 0.3874, 0.9556, 0.3874, 0.9556, 0.3874, 0.9113, 0.3874, 0.9335, 0.3874, 0.9335, 0.3874, 0.9113, 0.3874, 0.9778, 0.3874, 1.0, 0.3874, 1.0, 0.3874, 1.0, 0.3874, 0.9778, 0.3874, 0.9592, 0.3874, 0.9556, 0.3874, 0.9335, 0.3874, 0.9113, 0.3874, 0.9113, 0.3874, 0.9113, 0.3874, 0.9556, 0.3874, 0.9592, 0.3874, 0.9778, 0.3874, 0.9556, 0.3874, 0.9592, 0.3874, 0.9592, 0.3874, 0.9556, 0.3874, 0.9556, 0.3874, 0.9592, 0.3874, 0.9592, 0.3874, 0.9556, 0.3874, 0.9592, 0.3874, 0.9592, 0.3874, 0.9592, 0.3874, 0.9592, 0.3874, 0.9592, 0.3874, 0.9556, 0.3874, 0.9556, 0.3874, 0.9592, 0.3874, 0.9778, 0.3874, 1.0, 0.3874, 1.0, 0.3874, 0.9778, 0.3874, 0.9778, 0.3874, 1.0, 0.3874, 1.0, 0.3874, 0.9778, 0.3874, 0.0, 0.3874, 0.0, 0.3874, 0.0, 0.3874, 0.0, 0.3874, 0.9778, 0.3874, 0.9778, 0.3874, 0.9778, 0.3874, 0.9778, 0.3874, 0.9778, 0.3874, 1.0, 0.3874, 1.0, 0.3874, 0.9778, 0.3874, 0.0, 0.3874, 0.0, 0.3874, 0.0, 0.3874, 0.0, 0.3874, 1.0, 0.3874, 0.9778, 0.3874, 0.9778, 0.3874, 1.0, 0.3874, 0.9778, 0.3874, 0.9778, 0.3874, 0.9778, 0.3874, 0.9778, 0.3874, 0.8467, 0.3874, 0.8467, 0.3874, 0.8467, 0.3874, 0.8467, 0.3874, 0.8467, 0.3874, 0.8467, 0.3874, 0.8467, 0.3874, 0.8467, 0.3874, 0.8467, 0.3874, 0.8467, 0.3874, 0.8467, 0.3874, 0.8467, 0.3874, 0.8467, 0.3874, 0.8467, 0.3874, 0.8467, 0.3874, 0.8467, 0.3874, 0.9113, 0.3874, 0.9335, 0.3874, 0.9335, 0.3874, 0.9113, 0.3874, 0.9335, 0.3874, 0.9113, 0.3874, 0.9113, 0.3874, 0.9335, 0.3874, 0.9113, 0.3874, 0.9113, 0.3874, 0.9113, 0.3874, 0.9113, 0.3874, 0.9335, 0.3874, 0.9335, 0.3874, 0.9335, 0.3874, 0.9335, 0.3874, 0.9335, 0.3874, 0.9335, 0.3874, 0.9335, 0.3874, 0.9335, 0.3874, 0.9113, 0.3874, 0.9113, 0.3874, 0.9113, 0.3874, 0.9113, 0.3874, 0.9335, 0.3874, 0.9113, 0.3874, 0.9113, 0.3874, 0.9335, 0.3874, 0.9113, 0.3874, 0.9335, 0.3874, 0.9335, 0.3874, 0.9113, 0.3874, 0.9335, 0.3874, 0.9335, 0.3874, 0.9335, 0.3874, 0.9335, 0.3874, 0.9335, 0.3874, 0.9335, 0.3874, 0.9335, 0.3874, 0.9335, 0.3874, 0.9335, 0.3874, 0.9335, 0.3874, 0.9335, 0.3874, 0.9335, 0.3874, 0.9335, 0.3874, 0.9335, 0.3874, 0.9335, 0.3874, 0.9335, 0.3874, 0.9556, 0.3874, 0.9556, 0.3874, 0.9556, 0.3874, 0.9556, 0.3874, 0.9556, 0.3874, 0.9592, 0.3874, 0.9592, 0.3874, 0.9556, 0.3874, 0.9592, 0.3874, 0.9592, 0.3874, 0.9592, 0.3874, 0.9592, 0.3874, 0.9592, 0.3874, 0.9556, 0.3874, 0.9556, 0.3874, 0.9592, 0.3874, 1.0, 0.3874, 0.9778, 0.3874, 0.9778, 0.3874, 1.0, 0.3874, 0.9778, 0.3874, 1.0, 0.3874, 1.0, 0.3874, 0.9778, 0.3874, 0.0, 0.3874, 0.0, 0.3874, 0.0, 0.3874, 0.0, 0.3874, 0.9778, 0.3874, 0.9778, 0.3874, 0.9778, 0.3874, 0.9778, 0.3874, 0.9778, 0.3874, 0.9778, 0.3874, 0.9778, 0.3874, 0.9778, 0.3874, 0.9778, 0.3874, 1.0, 0.3874, 1.0, 0.3874, 0.9778, 0.3874, 0.0, 0.3874, 0.0, 0.3874, 0.0, 0.3874, 0.0, 0.3874, 0.9778, 0.3874, 1.0, 0.3874, 1.0, 0.3874, 0.9778, 0.3874, 0.9778, 0.3874, 1.0, 0.3874, 1.0, 0.3874, 0.9778, 0.3874, 0.0, 0.3874, 0.0, 0.3874, 0.0, 0.3874, 0.0, 0.3874, 1.0, 0.3874, 0.9778, 0.3874, 0.9778, 0.3874, 1.0, 0.3874, 0.9778, 0.3874, 0.9778, 0.3874, 0.9778, 0.3874, 0.9778, 0.3874, 1.0, 0.3874, 0.9778, 0.3874, 0.9778, 0.3874, 1.0, 0.3874, 0.9778, 0.3874, 0.9778, 0.3874, 0.9778, 0.3874, 0.9778, 0.3874, 1.0, 0.3874, 0.9778, 0.3874, 0.9778, 0.3874, 1.0, 0.3874, 0.0, 0.3874, 0.0, 0.3874, 0.0, 0.3874, 0.0, 0.7217, 0.75, 0.625, 0.75, 0.625, 0.75, 0.6733, 0.75, 0.7217, 0.75, 0.625, 0.75, 0.625, 0.5, 0.625, 0.5, 0.625, 0.625, 0.625, 0.75, 0.7217, 0.5, 0.7217, 0.75, 0.7217, 0.75, 0.7217, 0.625, 0.7217, 0.5, 0.625, 0.4517, 0.625, 0.4033, 0.625, 0.4033, 0.625, 0.4517, 0.7217, 0.5, 0.7217, 0.625, 0.7217, 0.625, 0.7217, 0.5, 0.7217, 0.75, 0.6733, 0.75, 0.6733, 0.75, 0.7217, 0.75, 0.7217, 0.5, 0.7217, 0.625, 0.7217, 0.625, 0.7217, 0.5, 0.625, 0.5, 0.625, 0.4517, 0.625, 0.4517, 0.625, 0.5, 0.625, 0.625, 0.625, 0.5, 0.625, 0.5, 0.625, 0.625, 0.7217, 0.625, 0.7217, 0.75, 0.7217, 0.75, 0.7217, 0.625, 0.625, 0.75, 0.625, 0.625, 0.625, 0.625, 0.625, 0.75, 0.6733, 0.75, 0.625, 0.75, 0.625, 0.75, 0.6733, 0.75, 0.625, 0.625, 0.625, 0.5, 0.625, 0.5, 0.625, 0.625, 0.7217, 0.625, 0.7217, 0.75, 0.7217, 0.75, 0.7217, 0.625, 0.625, 0.75, 0.625, 0.625, 0.625, 0.625, 0.625, 0.75, 0.6733, 0.75, 0.625, 0.75, 0.625, 0.75, 0.6733, 0.75, 0.625, 0.4517, 0.625, 0.4033, 0.625, 0.4033, 0.625, 0.4517, 0.7217, 0.75, 0.6733, 0.75, 0.6733, 0.75, 0.7217, 0.75, 0.625, 0.5, 0.625, 0.4517, 0.625, 0.4517, 0.625, 0.5, 0.625, 0.5, 0.625, 0.4517, 0.625, 0.4517, 0.625, 0.5, 0.7217, 0.75, 0.6733, 0.75, 0.6733, 0.75, 0.7217, 0.75, 0.625, 0.4517, 0.625, 0.4033, 0.625, 0.4033, 0.625, 0.4517, 0.6733, 0.75, 0.625, 0.75, 0.625, 0.75, 0.6733, 0.75, 0.625, 0.75, 0.625, 0.625, 0.625, 0.625, 0.625, 0.75, 0.7217, 0.625, 0.7217, 0.75, 0.7217, 0.75, 0.7217, 0.625, 0.625, 0.625, 0.625, 0.5, 0.625, 0.5, 0.625, 0.625, 0.7217, 0.5, 0.7217, 0.625, 0.7217, 0.625, 0.7217, 0.5, 0.7217, 0.5, 0.7217, 0.625, 0.7217, 0.625, 0.7217, 0.5, 0.625, 0.625, 0.625, 0.5, 0.625, 0.5, 0.625, 0.625, 0.7217, 0.625, 0.7217, 0.75, 0.7217, 0.75, 0.7217, 0.625, 0.625, 0.75, 0.625, 0.625, 0.625, 0.625, 0.625, 0.75, 0.6733, 0.75, 0.625, 0.75, 0.625, 0.75, 0.6733, 0.75, 0.625, 0.4517, 0.625, 0.4033, 0.625, 0.4033, 0.625, 0.4517, 0.7217, 0.75, 0.6733, 0.75, 0.6733, 0.75, 0.7217, 0.75, 0.625, 0.5, 0.625, 0.4517, 0.625, 0.4517, 0.625, 0.5, 0.0, 0.0, 0.0, 0.0, 0.0, 0.0, 0.0, 0.0, 0.0, 0.0, 0.0, 0.0, 0.0, 0.0, 0.0, 0.0, 0.5296, 0.0, 0.3874, 0.0, 0.3874, 0.0, 0.5296, 0.0, 0.5296, 0.25, 0.6083, 0.25, 0.6083, 0.25, 0.5296, 0.25, 0.3874, 0.25, 0.5296, 0.25, 0.5296, 0.25, 0.3874, 0.25, 0.3874, 0.0, 0.3874, 0.25, 0.3874, 0.25, 0.3874, 0.0, 0.6083, 0.0, 0.5296, 0.0, 0.5296, 0.0, 0.6083, 0.0, 0.6083, 0.25, 0.6083, 0.0, 0.6083, 0.0, 0.6083, 0.25, 0.3874, 0.0, 0.5296, 0.0, 0.6083, 0.0, 0.6083, 0.25, 0.5296, 0.25, 0.3874, 0.25, 0.0, 0.0, 0.0, 0.0, 0.0, 0.0, 0.0, 0.0, 0.0, 0.0, 0.0, 0.0, 0.0, 0.0, 0.0, 0.0, 0.0, 0.0, 0.0, 0.0, 0.0, 0.0, 0.0, 0.0, 0.0, 0.0, 0.0, 0.0, 0.0, 0.0, 0.0, 0.0, 0.0, 0.0, 0.0, 0.0, 0.0, 0.0, 0.0, 0.0, 0.0, 0.0, 0.0, 0.0, 0.0, 0.0, 0.0, 0.0, 0.0, 0.0, 0.0, 0.0, 0.0, 0.0, 0.0, 0.0, 0.0, 0.0, 0.0, 0.0, 0.0, 0.0, 0.0, 0.0, 0.3874, 0.25, 0.125, 0.5, 0.2137, 0.5, 0.2783, 0.5, 0.375, 0.5, 0.0, 0.0, 0.0, 0.0, 0.625, 0.4517, 0.625, 0.4033, 0.7217, 0.625, 0.7217, 0.75, 0.6733, 0.75, 0.625, 0.75, 0.625, 0.625, 0.625, 0.5, 0.3874, 0.75, 0.5296, 0.75, 0.6083, 0.75, 0.6083, 0.8467, 0.5296, 0.8467, 0.3874, 0.8467, 0.3874, 0.7983, 0.3874, 0.7742, 0.0, 0.0, 0.0, 0.0, 0.0, 0.0, 0.0, 0.0, 0.0, 0.0, 0.0, 0.0, 0.0, 0.0, 0.0, 0.0, 0.0, 0.0, 0.0, 0.0, 0.0, 0.0, 0.3874, 0.25, 0.6083, 0.5, 0.0, 0.0, 0.0, 0.0, 0.0, 0.0, 0.0, 0.0, 0.3874, 0.75, 0.3874, 0.75, 0.3874, 0.75, 0.3874, 0.75, 0.5296, 0.75, 0.6083, 0.75, 0.0, 0.0, 0.0, 0.0, 0.0, 0.0, 0.0, 0.0, 0.0, 0.0, 0.0, 0.0, 0.0, 0.0, 0.0, 0.0, 0.0, 0.0, 0.3179, 0.8468, 0.3438, 0.808, 0.3874, 0.8467, 0.3874, 0.9113, 0.3438, 0.808, 0.3438, 0.808, 0.3179, 0.8468, 0.3179, 0.8468, 0.2137, 0.75, 0.2783, 0.75, 0.3438, 0.808, 0.3179, 0.8468, 0.0, 0.0, 0.0, 0.0, 0.0, 0.0, 0.0, 0.0, 0.0, 0.0, 0.0, 0.0, 0.0, 0.0, 0.0, 0.0, 0.0, 0.0, 0.0, 0.0, 0.0, 0.0, 0.0, 0.0, 0.5296, 0.0, 0.3874, 0.0, 0.3874, 0.0, 0.5296, 0.0, 0.0, 0.0, 0.0, 0.0, 0.0, 0.0, 0.0, 0.0, 0.0, 0.0, 0.0, 0.0, 0.0, 0.0, 0.0, 0.0, 0.0, 0.0, 0.0, 0.0, 0.0, 0.0, 0.0, 0.0, 0.0, 0.0, 0.6083, 0.0, 0.0, 0.0, 0.0, 0.0, 0.0, 0.0, 0.0, 0.0, 0.3874, 0.0, 0.3874, 0.0, 0.3874, 0.0, 0.3874, 0.0, 0.6083, 0.0, 0.6083, 0.0, 0.6083, 0.0, 0.6083, 0.0, 0.6083, 1.0, 0.6083, 0.9113, 0.0, 0.0, 0.3874, 0.9113, 0.3874, 0.9556, 0.3874, 0.9592, 0.3874, 0.9778, 0.3874, 1.0, 0.3874, 1.0, 0.3874, 0.9778, 0.3874, 0.9592, 0.3874, 0.9556, 0.0, 0.0, 0.5296, 0.9113, 0.6083, 0.9113, 0.6083, 1.0, 0.0, 0.0, 0.0, 0.0, 0.0, 0.0, 0.0, 0.0, 0.0, 0.0, 0.0, 0.0, 0.0, 0.0, 0.0, 0.0, 0.0, 0.0, 0.0, 0.0, 0.0, 0.0, 0.0, 0.0, 0.0, 0.0, 0.0, 0.0])
me_cube_003.materials.append(mat_material_001)
me_cube_003.materials.append(mat_material_002)
me_cube_003.materials.append(mat_material_003)
me_cube_003.materials.append(mat_material_004)
me_cube_003.materials.append(mat_material_005)
me_cube_003.use_remesh_fix_poles = True
me_cube_003.use_remesh_preserve_attributes = False
me_cube_003.use_mirror_vertex_groups = False
me_cube_003.update()
me_cube = bpy.data.meshes.new('Cube')
me_cube.from_pydata([(-1.0, -1.0, -1.0), (-1.0, -1.0, 1.0), (-1.0, 1.0, -1.0), (-1.0, 1.0, 1.0), (1.0, -1.0, -1.0), (1.0, -1.0, 1.0), (1.0, 1.0, -1.0), (1.0, 1.0, 1.0)], [], [(0, 1, 3, 2), (2, 3, 7, 6), (6, 7, 5, 4), (4, 5, 1, 0), (2, 6, 4, 0), (7, 3, 1, 5)])
_uv = me_cube.uv_layers.new(name='UVMap')
_uv.uv.foreach_set('vector', [0.375, 0.0, 0.625, 0.0, 0.625, 0.25, 0.375, 0.25, 0.375, 0.25, 0.625, 0.25, 0.625, 0.5, 0.375, 0.5, 0.375, 0.5, 0.625, 0.5, 0.625, 0.75, 0.375, 0.75, 0.375, 0.75, 0.625, 0.75, 0.625, 1.0, 0.375, 1.0, 0.125, 0.5, 0.375, 0.5, 0.375, 0.75, 0.125, 0.75, 0.625, 0.5, 0.875, 0.5, 0.875, 0.75, 0.625, 0.75])
me_cube.materials.append(mat_material_006)
me_cube.use_remesh_fix_poles = True
me_cube.use_remesh_preserve_attributes = False
me_cube.use_mirror_vertex_groups = False
me_cube.update()

# ---- objects
ob_house = bpy.data.objects.new('House', me_cube_003)
ob_window = bpy.data.objects.new('Window', me_cube)

# ---- transforms, parenting, visibility, modifiers, constraints
ob_house.location = (0.0, 0.0, 0.0)
ob_house.scale = (40.0, 40.0, 40.0)
ob_house.lineart.crease_threshold = 0.0
ob_window.location = (-57.23, -3.932, 15.86)
ob_window.scale = (14.83, 0.1695, 16.43)
ob_window.lineart.crease_threshold = 0.0

# ---- collection membership
col_collection.objects.link(ob_house)
col_collection.objects.link(ob_window)

# ---- scene / render settings (as saved in the file)
scene.frame_start = 1; scene.frame_end = 250; scene.frame_set(1)
scene.render.engine = 'BLENDER_EEVEE_NEXT'
scene.cycles.use_denoising = False
scene.cycles.samples = 128
scene.cycles.sampling_pattern = 'TABULATED_SOBOL'
scene.cycles.use_adaptive_sampling = False
scene.cycles.use_light_tree = False
scene.view_settings.view_transform = 'Filmic'
bpy.context.view_layer.update()

# ---- added for rendering (the .blend has no active camera and no usable light): camera, sun
cam_auto = bpy.data.cameras.new('AutoCamera')
cam_auto.lens = 50.0
cam_auto.sensor_width = 36.0
cam_auto.clip_end = 3776.59
ob_auto_camera = bpy.data.objects.new('AutoCamera', cam_auto)
scene.collection.objects.link(ob_auto_camera)
ob_auto_camera.location = (207.465, -238.37, 218.086)
ob_auto_camera.rotation_euler = (1.09748, -7.21219e-08, 0.694738)
scene.camera = ob_auto_camera
light_auto_sun = bpy.data.lights.new('AutoSun', 'SUN')
light_auto_sun.energy = 3.0
light_auto_sun.angle = 0.0523599
ob_auto_sun = bpy.data.objects.new('AutoSun', light_auto_sun)
scene.collection.objects.link(ob_auto_sun)
ob_auto_sun.rotation_euler = (0.872665, 0.174533, 0.523599)
bpy.context.view_layer.update()
